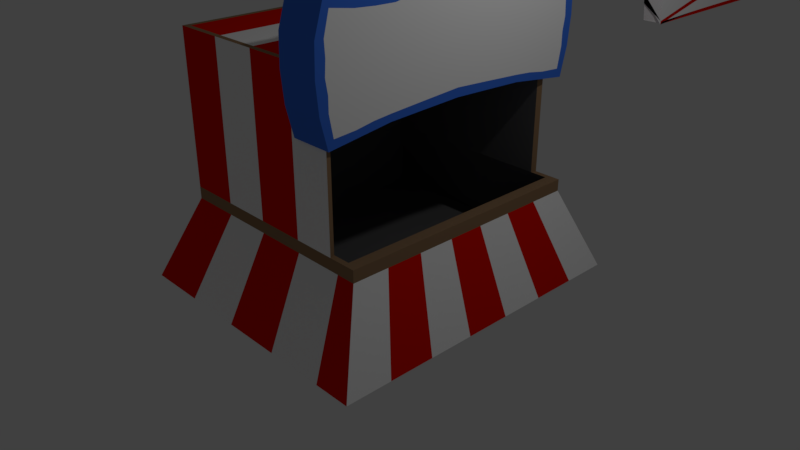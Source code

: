 # Source: circus_stall_ring_a_bottle_.blend  (saved by Blender 2.79.0; exported with 4.5.12 LTS)
import bpy
from mathutils import Matrix  # noqa: F401  (used for matrix-valued properties, if any)

bpy.ops.wm.read_factory_settings(use_empty=True)
scene = bpy.context.scene
scene.name = 'Scene'

# ---- collections
col_collection_1 = bpy.data.collections.new('Collection 1'); scene.collection.children.link(col_collection_1)

# ---- materials (node trees are filled in below, after node groups)
mat_blu = bpy.data.materials.new('blu')
mat_blu.alpha_threshold = 0.0
mat_blu.use_transparent_shadow = False
mat_blu.diffuse_color = (0.05286, 0.1846, 0.8, 1.0)
mat_blu.roughness = 0.5
mat_blu.specular_intensity = 0.0
mat_white_001 = bpy.data.materials.new('white.001')
mat_white_001.alpha_threshold = 0.0
mat_white_001.use_transparent_shadow = False
mat_white_001.diffuse_color = (1.0, 1.0, 1.0, 1.0)
mat_white_001.roughness = 0.5
mat_white_001.specular_intensity = 0.0
mat_material_001 = bpy.data.materials.new('Material.001')
mat_material_001.alpha_threshold = 0.0
mat_material_001.use_transparent_shadow = False
mat_material_001.diffuse_color = (0.8, 0.0058, 0.0, 1.0)
mat_material_001.roughness = 0.5
mat_material_001.specular_intensity = 0.0
mat_whit = bpy.data.materials.new('whit')
mat_whit.alpha_threshold = 0.0
mat_whit.use_transparent_shadow = False
mat_whit.diffuse_color = (1.0, 1.0, 1.0, 1.0)
mat_whit.roughness = 0.5
mat_whit.line_color = (0.0, 0.0, 0.0, 1.0)
mat_brn = bpy.data.materials.new('brn')
mat_brn.alpha_threshold = 0.0
mat_brn.use_transparent_shadow = False
mat_brn.diffuse_color = (0.3108, 0.1913, 0.1041, 1.0)
mat_brn.roughness = 0.5
mat_brn.specular_intensity = 0.0
mat_gry = bpy.data.materials.new('gry')
mat_gry.alpha_threshold = 0.0
mat_gry.use_transparent_shadow = False
mat_gry.diffuse_color = (0.1574, 0.1574, 0.1574, 1.0)
mat_gry.roughness = 0.5
mat_gry.specular_intensity = 0.0

# ---- material node trees

# ---- world
world_world = bpy.data.worlds.new('World'); scene.world = world_world
world_world.color = (0.05088, 0.05088, 0.05088)
world_world.use_sun_shadow = False
world_world.sun_shadow_jitter_overblur = 0.0
world_world.cycles.sampling_method = 'MANUAL'

# ---- cameras
cam_camera = bpy.data.cameras.new('Camera')
cam_camera.clip_end = 100.0
cam_camera.lens = 35.0
cam_camera.sensor_width = 32.0
cam_camera.sensor_height = 18.0
cam_camera.ortho_scale = 7.314
cam_camera.dof.focus_distance = 0.0
cam_camera.dof.aperture_fstop = 128.0

# ---- lights
light_lamp = bpy.data.lights.new('Lamp', 'POINT')
light_lamp.transmission_factor = 0.0
light_lamp.cutoff_distance = 30.0
light_lamp.energy = 100.0
light_lamp.shadow_buffer_clip_start = 1.001
light_lamp.shadow_soft_size = 0.1
light_lamp.shadow_maximum_resolution = 0.006
light_lamp.use_absolute_resolution = True

# ---- meshes
me_cube_002 = bpy.data.meshes.new('Cube.002')
me_cube_002.from_pydata([(-1.785, -1.0, 0.5649), (-1.898, 0.09199, 1.1), (-1.785, 0.456, 0.5649), (-0.9544, -0.577, 1.1), (-0.8991, 0.3706, 0.5649), (-0.9728, -0.8939, 1.1), (-1.379, -0.9469, 1.1), (-0.9728, -0.8939, 0.5649), (-1.91, -0.272, 0.5649), (-0.8991, 0.3706, 1.1), (-0.9359, -0.2602, 0.5649), (-1.876, -0.636, 0.5649), (-0.9544, -0.577, 0.5649), (-0.4635, 0.4461, 1.1), (-1.898, 0.09199, 0.5649), (-0.9175, 0.05663, 0.5649), (-1.342, 0.389, 0.5649), (-0.5003, -0.874, 1.1), (-1.379, -0.9469, 0.5649), (-1.423, -0.2661, 0.5649), (-1.415, -0.6065, 0.5649), (-1.408, 0.07431, 0.5649), (-1.785, 0.456, 1.1), (-0.5003, -0.874, 0.5649), (-0.4635, 0.4461, 0.5649), (-1.342, 0.389, 1.1), (-0.4819, -0.1993, 0.5649), (-0.4911, -0.5366, 0.5649), (-0.4727, 0.1381, 0.5649), (-1.785, -1.0, 1.1), (-1.876, -0.636, 1.1), (-1.91, -0.272, 1.1), (-0.9175, 0.205, 1.1), (-0.9359, -0.2602, 1.1), (-1.453, -0.2661, 1.1), (-0.4819, -0.1993, 1.1), (-1.491, -0.6065, 1.1), (-0.4911, -0.5366, 1.1), (-0.4727, 0.2865, 1.1), (-1.507, 0.09005, 1.1), (-1.223, -0.5918, 1.1), (-1.121, 0.3798, 1.1), (-1.79, 0.09102, 1.1), (-1.194, -0.2632, 1.1), (-0.9636, -0.8059, 1.1), (-1.83, -0.818, 1.1), (-0.2502, -0.864, 1.1), (-0.9083, 0.2878, 1.1), (-0.7227, -0.5568, 1.1), (-1.765, -0.6213, 1.1), (-1.893, -0.454, 1.1), (-1.582, -0.9735, 1.1), (-1.793, -0.2691, 1.1), (-0.7089, -0.2297, 1.1), (-0.9267, -0.02759, 1.1), (-1.841, 0.274, 1.1), (-0.6951, 0.2457, 1.1), (-1.904, -0.09001, 1.1), (-0.9452, -0.4186, 1.1), (-0.6813, 0.4083, 1.1), (-1.564, 0.4225, 1.1), (-1.176, -0.9204, 1.1), (-1.212, 0.1475, 1.1), (-1.424, 0.3099, 1.1), (-1.472, -0.4363, 1.1), (-1.48, -0.08803, 1.1), (-1.435, -0.8648, 1.1), (-0.7365, -0.8839, 1.1), (-0.2317, 0.5117, 1.1), (-0.2409, -0.1688, 1.1), (-0.2455, -0.5164, 1.1), (-0.2363, 0.3272, 1.1), (-0.4681, 0.3663, 1.1), (-0.4865, -0.368, 1.1), (-0.4773, 0.04359, 1.1), (-0.4957, -0.7757, 1.1), (-0.7296, -0.7908, 1.1), (-0.702, 0.008, 1.1), (-0.7158, -0.3933, 1.1), (-1.208, -0.4275, 1.1), (-1.78, -0.08902, 1.1), (-0.2478, -0.7607, 1.1), (-0.234, 0.4195, 1.1), (-1.721, 0.3565, 1.1), (-1.203, -0.05781, 1.1), (-0.6882, 0.327, 1.1), (-0.2386, 0.07919, 1.1), (-1.166, 0.293, 1.1), (-0.2432, -0.3426, 1.1), (-1.199, -0.8265, 1.1), (-1.715, -0.8854, 1.1), (-1.764, -0.4452, 1.1), (1.785, -1.0, 0.5649), (1.898, 0.09199, 1.1), (1.785, 0.456, 0.5649), (0.9544, -0.577, 1.1), (0.8991, 0.3706, 0.5649), (0.9728, -0.8939, 1.1), (1.379, -0.9469, 1.1), (0.9728, -0.8939, 0.5649), (1.91, -0.272, 0.5649), (0.8991, 0.3706, 1.1), (0.9359, -0.2602, 0.5649), (1.876, -0.636, 0.5649), (0.9544, -0.577, 0.5649), (0.4635, 0.4461, 1.1), (0.0, -0.4962, 1.1), (1.898, 0.09199, 0.5649), (0.9175, 0.05663, 0.5649), (1.342, 0.389, 0.5649), (0.0, -0.8541, 1.1), (0.5003, -0.874, 1.1), (1.379, -0.9469, 0.5649), (1.423, -0.2661, 0.5649), (1.415, -0.6065, 0.5649), (1.408, 0.07431, 0.5649), (1.785, 0.456, 1.1), (0.5003, -0.874, 0.5649), (0.4635, 0.4461, 0.5649), (1.342, 0.389, 1.1), (0.4819, -0.1993, 0.5649), (0.4911, -0.5366, 0.5649), (0.4727, 0.1381, 0.5649), (0.0, 0.5774, 0.5649), (1.785, -1.0, 1.1), (0.0, -0.8541, 0.5649), (1.876, -0.636, 1.1), (0.0, -0.1384, 0.5649), (0.0, -0.4962, 0.5649), (0.0, 0.2195, 0.5649), (1.91, -0.272, 1.1), (0.0, 0.3679, 1.1), (0.0, -0.1384, 1.1), (0.9175, 0.205, 1.1), (0.9359, -0.2602, 1.1), (1.453, -0.2661, 1.1), (0.4819, -0.1993, 1.1), (1.491, -0.6065, 1.1), (0.4911, -0.5366, 1.1), (0.0, 0.5774, 1.1), (0.4727, 0.2865, 1.1), (1.507, 0.09005, 1.1), (1.223, -0.5918, 1.1), (1.121, 0.3798, 1.1), (1.79, 0.09102, 1.1), (1.194, -0.2632, 1.1), (0.9636, -0.8059, 1.1), (1.83, -0.818, 1.1), (0.2502, -0.864, 1.1), (0.9083, 0.2878, 1.1), (0.7227, -0.5568, 1.1), (1.765, -0.6213, 1.1), (0.0, 0.4726, 1.1), (0.0, -0.3173, 1.1), (1.893, -0.454, 1.1), (1.582, -0.9735, 1.1), (1.793, -0.2691, 1.1), (0.7089, -0.2297, 1.1), (0.9267, -0.02759, 1.1), (1.841, 0.274, 1.1), (0.6951, 0.2457, 1.1), (1.904, -0.09001, 1.1), (0.0, 0.1148, 1.1), (0.9452, -0.4186, 1.1), (0.6813, 0.4083, 1.1), (0.0, -0.7456, 1.1), (1.564, 0.4225, 1.1), (1.176, -0.9204, 1.1), (1.212, 0.1475, 1.1), (1.424, 0.3099, 1.1), (1.472, -0.4363, 1.1), (1.48, -0.08803, 1.1), (1.435, -0.8648, 1.1), (0.7365, -0.8839, 1.1), (0.2317, 0.5117, 1.1), (0.2409, -0.1688, 1.1), (0.2455, -0.5164, 1.1), (0.2363, 0.3272, 1.1), (0.4681, 0.3663, 1.1), (0.4865, -0.368, 1.1), (0.4773, 0.04359, 1.1), (0.4957, -0.7757, 1.1), (0.7296, -0.7908, 1.1), (0.702, 0.008, 1.1), (0.7158, -0.3933, 1.1), (1.208, -0.4275, 1.1), (1.78, -0.08902, 1.1), (0.2478, -0.7607, 1.1), (0.234, 0.4195, 1.1), (1.721, 0.3565, 1.1), (1.203, -0.05781, 1.1), (0.6882, 0.327, 1.1), (0.2386, 0.07919, 1.1), (1.166, 0.293, 1.1), (0.2432, -0.3426, 1.1), (1.199, -0.8265, 1.1), (1.715, -0.8854, 1.1), (1.764, -0.4452, 1.1)], [], [(91, 49, 36, 64), (90, 51, 6, 66), (27, 128, 125, 23), (89, 61, 5, 44), (88, 70, 106, 153), (20, 12, 7, 18), (87, 62, 32, 47), (21, 15, 10, 19), (28, 129, 127, 26), (86, 69, 132, 162), (85, 56, 38, 72), (19, 10, 12, 20), (26, 127, 128, 27), (24, 123, 129, 28), (16, 4, 15, 21), (84, 43, 33, 54), (2, 16, 21, 14), (8, 19, 20, 11), (14, 21, 19, 8), (11, 20, 18, 0), (83, 42, 39, 63), (82, 71, 131, 152), (4, 24, 28, 15), (10, 26, 27, 12), (15, 28, 26, 10), (81, 46, 110, 165), (80, 52, 34, 65), (79, 40, 3, 58), (12, 27, 23, 7), (78, 48, 37, 73), (77, 53, 35, 74), (76, 67, 17, 75), (23, 17, 67, 5, 7), (16, 25, 41, 9, 4), (24, 13, 68, 139, 123), (11, 30, 50, 31, 8), (8, 31, 57, 1, 14), (14, 1, 55, 22, 2), (4, 9, 59, 13, 24), (2, 22, 60, 25, 16), (18, 6, 51, 29, 0), (7, 5, 61, 6, 18), (125, 110, 46, 17, 23), (0, 29, 45, 30, 11), (44, 5, 67, 76), (3, 44, 76, 48), (48, 76, 75, 37), (54, 33, 53, 77), (32, 54, 77, 56), (56, 77, 74, 38), (58, 3, 48, 78), (33, 58, 78, 53), (53, 78, 73, 35), (64, 36, 40, 79), (34, 64, 79, 43), (43, 79, 58, 33), (57, 31, 52, 80), (1, 57, 80, 42), (42, 80, 65, 39), (75, 17, 46, 81), (37, 75, 81, 70), (70, 81, 165, 106), (72, 38, 71, 82), (13, 72, 82, 68), (68, 82, 152, 139), (55, 1, 42, 83), (22, 55, 83, 60), (60, 83, 63, 25), (65, 34, 43, 84), (39, 65, 84, 62), (62, 84, 54, 32), (47, 32, 56, 85), (9, 47, 85, 59), (59, 85, 72, 13), (74, 35, 69, 86), (38, 74, 86, 71), (71, 86, 162, 131), (63, 39, 62, 87), (25, 63, 87, 41), (41, 87, 47, 9), (73, 37, 70, 88), (35, 73, 88, 69), (69, 88, 153, 132), (66, 6, 61, 89), (36, 66, 89, 40), (40, 89, 44, 3), (45, 29, 51, 90), (30, 45, 90, 49), (49, 90, 66, 36), (50, 30, 49, 91), (31, 50, 91, 52), (52, 91, 64, 34), (197, 170, 137, 151), (196, 172, 98, 155), (121, 117, 125, 128), (195, 146, 97, 167), (194, 153, 106, 176), (114, 112, 99, 104), (193, 149, 133, 168), (115, 113, 102, 108), (122, 120, 127, 129), (192, 162, 132, 175), (191, 178, 140, 160), (113, 114, 104, 102), (120, 121, 128, 127), (118, 122, 129, 123), (109, 115, 108, 96), (190, 158, 134, 145), (94, 107, 115, 109), (100, 103, 114, 113), (107, 100, 113, 115), (103, 92, 112, 114), (189, 169, 141, 144), (188, 152, 131, 177), (96, 108, 122, 118), (102, 104, 121, 120), (108, 102, 120, 122), (187, 165, 110, 148), (186, 171, 135, 156), (185, 163, 95, 142), (104, 99, 117, 121), (184, 179, 138, 150), (183, 180, 136, 157), (182, 181, 111, 173), (117, 99, 97, 173, 111), (109, 96, 101, 143, 119), (118, 123, 139, 174, 105), (103, 100, 130, 154, 126), (100, 107, 93, 161, 130), (107, 94, 116, 159, 93), (96, 118, 105, 164, 101), (94, 109, 119, 166, 116), (112, 92, 124, 155, 98), (99, 112, 98, 167, 97), (125, 117, 111, 148, 110), (92, 103, 126, 147, 124), (146, 182, 173, 97), (95, 150, 182, 146), (150, 138, 181, 182), (158, 183, 157, 134), (133, 160, 183, 158), (160, 140, 180, 183), (163, 184, 150, 95), (134, 157, 184, 163), (157, 136, 179, 184), (170, 185, 142, 137), (135, 145, 185, 170), (145, 134, 163, 185), (161, 186, 156, 130), (93, 144, 186, 161), (144, 141, 171, 186), (181, 187, 148, 111), (138, 176, 187, 181), (176, 106, 165, 187), (178, 188, 177, 140), (105, 174, 188, 178), (174, 139, 152, 188), (159, 189, 144, 93), (116, 166, 189, 159), (166, 119, 169, 189), (171, 190, 145, 135), (141, 168, 190, 171), (168, 133, 158, 190), (149, 191, 160, 133), (101, 164, 191, 149), (164, 105, 178, 191), (180, 192, 175, 136), (140, 177, 192, 180), (177, 131, 162, 192), (169, 193, 168, 141), (119, 143, 193, 169), (143, 101, 149, 193), (179, 194, 176, 138), (136, 175, 194, 179), (175, 132, 153, 194), (172, 195, 167, 98), (137, 142, 195, 172), (142, 95, 146, 195), (147, 196, 155, 124), (126, 151, 196, 147), (151, 137, 172, 196), (154, 197, 151, 126), (130, 156, 197, 154), (156, 135, 170, 197)])
me_cube_002.polygons.foreach_set('material_index', [1, 0, 1, 0, 1, 1, 1, 1, 1, 1, 1, 1, 1, 1, 1, 1, 1, 1, 1, 1, 1, 1, 1, 1, 1, 0, 1, 1, 1, 1, 1, 0, 0, 0, 0, 0, 0, 0, 0, 0, 0, 0, 0, 0, 0, 1, 1, 1, 1, 1, 1, 1, 1, 1, 1, 1, 0, 0, 1, 0, 1, 1, 1, 0, 0, 0, 0, 0, 1, 1, 1, 1, 0, 0, 1, 1, 1, 1, 0, 0, 1, 1, 1, 0, 1, 1, 0, 0, 1, 0, 0, 1, 1, 0, 1, 0, 1, 1, 1, 1, 1, 1, 1, 1, 1, 1, 1, 1, 1, 1, 1, 1, 1, 1, 1, 1, 1, 0, 1, 1, 1, 1, 1, 0, 0, 0, 0, 0, 0, 0, 0, 0, 0, 0, 0, 0, 0, 1, 1, 1, 1, 1, 1, 1, 1, 1, 1, 1, 0, 0, 1, 0, 1, 1, 1, 0, 0, 0, 0, 0, 1, 1, 1, 1, 0, 0, 1, 1, 1, 1, 0, 0, 1, 1, 1, 0, 1, 1, 0, 0, 1, 0, 0, 1])
me_cube_002.materials.append(mat_blu)
me_cube_002.materials.append(mat_white_001)
me_cube_002.use_remesh_preserve_volume = False
me_cube_002.use_remesh_preserve_attributes = False
me_cube_002.use_mirror_vertex_groups = False
me_cube_002.update()
me_cube_001 = bpy.data.meshes.new('Cube.001')
me_cube_001.from_pydata([(1.412, -5.824, 0.7306), (1.693, -5.824, 0.7306), (1.412, -5.867, 1.411), (1.693, -5.867, 1.411), (1.693, -4.589, 0.7306), (1.412, -4.589, 1.809), (1.412, -4.589, 0.7306), (1.693, -4.589, 1.809), (1.412, -5.036, 1.7), (1.693, -5.036, 0.7306), (1.693, -5.036, 1.7), (1.412, -5.036, 0.7306), (1.412, -2.429, 0.7306), (1.693, -2.429, 0.7306), (1.412, -2.416, 1.411), (1.693, -2.416, 1.411), (1.693, -3.694, 0.7306), (1.412, -3.694, 1.809), (1.412, -3.694, 0.7306), (1.693, -3.694, 1.809), (1.412, -4.141, 1.847), (1.693, -4.141, 1.847), (1.412, -4.141, 0.7306), (1.693, -4.141, 0.7306), (1.412, -3.247, 1.7), (1.693, -3.247, 0.7306), (1.693, -3.247, 1.7), (1.412, -3.247, 0.7306), (1.412, -5.867, 0.9609), (1.693, -5.867, 1.287), (1.412, -4.589, 1.096), (1.693, -4.589, 1.68), (1.693, -4.141, 1.722), (1.412, -4.141, 1.109), (1.412, -5.036, 1.059), (1.693, -5.036, 1.614), (1.412, -2.416, 0.9609), (1.693, -2.416, 1.326), (1.412, -3.694, 1.096), (1.693, -3.694, 1.68), (1.412, -3.247, 1.059), (1.693, -3.247, 1.594), (1.412, -5.824, 0.7423), (1.412, -4.589, 0.7492), (1.693, -4.589, 0.779), (1.693, -4.141, 0.7812), (1.412, -4.141, 0.7499), (1.412, -5.036, 0.7473), (1.693, -5.036, 0.7756), (1.412, -2.429, 0.7423), (1.412, -3.694, 0.7492), (1.693, -3.694, 0.779), (1.412, -3.247, 0.7473), (1.693, -3.247, 0.7746), (1.693, -5.824, 0.759), (1.693, -2.429, 0.761), (1.693, -5.867, 0.7252), (1.693, -2.416, 0.7388), (1.412, -5.867, 1.048), (1.412, -4.589, 1.094), (1.693, -4.589, 0.9794), (1.693, -4.141, 1.014), (1.412, -4.141, 1.099), (1.412, -5.036, 1.082), (1.693, -5.036, 0.9072), (1.412, -2.416, 1.048), (1.412, -3.694, 1.094), (1.693, -3.694, 0.9794), (1.412, -3.247, 1.082), (1.693, -3.247, 0.9004), (1.693, -5.867, 0.7706), (1.693, -2.416, 0.7863), (1.412, -5.867, 1.076), (1.412, -4.589, 1.13), (1.693, -4.589, 1.036), (1.693, -4.141, 1.071), (1.412, -4.141, 1.135), (1.412, -5.036, 1.115), (1.693, -5.036, 0.9643), (1.412, -2.416, 1.076), (1.412, -3.694, 1.13), (1.693, -3.694, 1.036), (1.412, -3.247, 1.115), (1.693, -3.247, 0.9564)], [], [(28, 29, 3, 2), (47, 43, 6, 11), (11, 9, 1, 0), (8, 10, 7, 5), (48, 54, 1, 9), (45, 44, 4, 23), (43, 46, 22, 6), (22, 23, 4, 6), (5, 7, 21, 20), (2, 3, 10, 8), (42, 47, 11, 0), (44, 48, 9, 4), (6, 4, 9, 11), (36, 14, 15, 37), (52, 27, 18, 50), (27, 12, 13, 25), (24, 17, 19, 26), (53, 25, 13, 55), (45, 23, 16, 51), (50, 18, 22, 46), (22, 18, 16, 23), (17, 20, 21, 19), (14, 24, 26, 15), (49, 12, 27, 52), (51, 16, 25, 53), (18, 27, 25, 16), (19, 39, 41, 26), (14, 36, 40, 24), (17, 38, 33, 20), (21, 32, 39, 19), (26, 41, 37, 15), (24, 40, 38, 17), (79, 36, 37, 71), (7, 10, 35, 31), (2, 8, 34, 28), (5, 20, 33, 30), (21, 7, 31, 32), (10, 3, 29, 35), (8, 5, 30, 34), (72, 70, 29, 28), (0, 1, 54, 42), (12, 49, 55, 13), (67, 51, 53, 69), (65, 49, 52, 68), (66, 50, 46, 62), (61, 45, 51, 67), (69, 53, 55, 57), (68, 52, 50, 66), (60, 64, 48, 44), (58, 63, 47, 42), (59, 62, 46, 43), (61, 60, 44, 45), (64, 56, 54, 48), (63, 59, 43, 47), (78, 70, 56, 64), (75, 74, 60, 61), (74, 78, 64, 60), (83, 69, 57, 71), (75, 61, 67, 81), (81, 67, 69, 83), (42, 54, 56, 58), (49, 65, 57, 55), (39, 81, 83, 41), (36, 79, 82, 40), (38, 80, 76, 33), (32, 75, 81, 39), (41, 83, 71, 37), (40, 82, 80, 38), (31, 35, 78, 74), (28, 34, 77, 72), (30, 33, 76, 73), (32, 31, 74, 75), (35, 29, 70, 78), (34, 30, 73, 77), (58, 56, 70, 72), (65, 79, 71, 57)])
me_cube_001.polygons.foreach_set('material_index', [0, 0, 0, 0, 1, 1, 0, 0, 0, 0, 0, 1, 0, 0, 0, 0, 0, 1, 1, 0, 0, 0, 0, 0, 1, 0, 1, 0, 0, 1, 1, 0, 0, 1, 0, 0, 1, 1, 0, 0, 0, 0, 0, 0, 0, 0, 0, 0, 0, 0, 0, 0, 0, 0, 1, 1, 1, 1, 1, 1, 0, 0, 0, 0, 0, 0, 0, 0, 0, 0, 0, 0, 0, 0, 0, 0])
_ca = me_cube_001.color_attributes.new('Col', 'BYTE_COLOR', 'CORNER')
_ca.data.foreach_set('color', [1.0, 1.0, 1.0, 1.0, 1.0, 1.0, 1.0, 1.0, 1.0, 1.0, 1.0, 1.0, 1.0, 1.0, 1.0, 1.0, 1.0, 1.0, 1.0, 1.0, 1.0, 1.0, 1.0, 1.0, 1.0, 1.0, 1.0, 1.0, 1.0, 1.0, 1.0, 1.0, 1.0, 1.0, 1.0, 1.0, 1.0, 1.0, 1.0, 1.0, 1.0, 1.0, 1.0, 1.0, 1.0, 1.0, 1.0, 1.0, 1.0, 1.0, 1.0, 1.0, 1.0, 1.0, 1.0, 1.0, 1.0, 1.0, 1.0, 1.0, 1.0, 1.0, 1.0, 1.0, 1.0, 1.0, 1.0, 1.0, 1.0, 1.0, 1.0, 1.0, 1.0, 1.0, 1.0, 1.0, 1.0, 1.0, 1.0, 1.0, 1.0, 1.0, 1.0, 1.0, 1.0, 1.0, 1.0, 1.0, 1.0, 1.0, 1.0, 1.0, 1.0, 1.0, 1.0, 1.0, 1.0, 1.0, 1.0, 1.0, 1.0, 1.0, 1.0, 1.0, 1.0, 1.0, 1.0, 1.0, 1.0, 1.0, 1.0, 1.0, 1.0, 1.0, 1.0, 1.0, 1.0, 1.0, 1.0, 1.0, 1.0, 1.0, 1.0, 1.0, 1.0, 1.0, 1.0, 1.0, 1.0, 1.0, 1.0, 1.0, 1.0, 1.0, 1.0, 1.0, 1.0, 1.0, 1.0, 1.0, 1.0, 1.0, 1.0, 1.0, 1.0, 1.0, 1.0, 1.0, 1.0, 1.0, 1.0, 1.0, 1.0, 1.0, 1.0, 1.0, 1.0, 1.0, 1.0, 1.0, 1.0, 1.0, 1.0, 1.0, 1.0, 1.0, 1.0, 1.0, 1.0, 1.0, 1.0, 1.0, 1.0, 1.0, 1.0, 1.0, 1.0, 1.0, 1.0, 1.0, 1.0, 1.0, 1.0, 1.0, 1.0, 1.0, 1.0, 1.0, 1.0, 1.0, 1.0, 1.0, 1.0, 1.0, 1.0, 1.0, 1.0, 1.0, 1.0, 1.0, 1.0, 1.0, 1.0, 1.0, 1.0, 1.0, 1.0, 1.0, 1.0, 1.0, 1.0, 1.0, 1.0, 1.0, 1.0, 1.0, 1.0, 1.0, 1.0, 1.0, 1.0, 1.0, 1.0, 1.0, 1.0, 1.0, 1.0, 1.0, 1.0, 1.0, 1.0, 1.0, 1.0, 1.0, 1.0, 1.0, 1.0, 1.0, 1.0, 1.0, 1.0, 1.0, 1.0, 1.0, 1.0, 1.0, 1.0, 1.0, 1.0, 1.0, 1.0, 1.0, 1.0, 1.0, 1.0, 1.0, 1.0, 1.0, 1.0, 1.0, 1.0, 1.0, 1.0, 1.0, 1.0, 1.0, 1.0, 1.0, 1.0, 1.0, 1.0, 1.0, 1.0, 1.0, 1.0, 1.0, 1.0, 1.0, 1.0, 1.0, 1.0, 1.0, 1.0, 1.0, 1.0, 1.0, 1.0, 1.0, 1.0, 1.0, 1.0, 1.0, 1.0, 1.0, 1.0, 1.0, 1.0, 1.0, 1.0, 1.0, 1.0, 1.0, 1.0, 1.0, 1.0, 1.0, 1.0, 1.0, 1.0, 1.0, 1.0, 1.0, 1.0, 1.0, 1.0, 1.0, 1.0, 1.0, 1.0, 1.0, 1.0, 1.0, 1.0, 1.0, 1.0, 1.0, 1.0, 1.0, 1.0, 1.0, 1.0, 1.0, 1.0, 1.0, 1.0, 1.0, 1.0, 1.0, 1.0, 1.0, 1.0, 1.0, 1.0, 1.0, 1.0, 1.0, 1.0, 1.0, 1.0, 1.0, 1.0, 1.0, 1.0, 1.0, 1.0, 1.0, 1.0, 1.0, 1.0, 1.0, 1.0, 1.0, 1.0, 1.0, 1.0, 1.0, 1.0, 1.0, 1.0, 1.0, 1.0, 1.0, 1.0, 1.0, 1.0, 1.0, 1.0, 1.0, 1.0, 1.0, 1.0, 1.0, 1.0, 1.0, 1.0, 1.0, 1.0, 1.0, 1.0, 1.0, 1.0, 1.0, 1.0, 1.0, 1.0, 1.0, 1.0, 1.0, 1.0, 1.0, 1.0, 1.0, 1.0, 1.0, 1.0, 1.0, 1.0, 1.0, 1.0, 1.0, 1.0, 1.0, 1.0, 1.0, 1.0, 1.0, 1.0, 1.0, 1.0, 1.0, 1.0, 1.0, 1.0, 1.0, 1.0, 1.0, 1.0, 1.0, 1.0, 1.0, 1.0, 1.0, 1.0, 1.0, 1.0, 1.0, 1.0, 1.0, 1.0, 1.0, 1.0, 1.0, 1.0, 1.0, 1.0, 1.0, 1.0, 1.0, 1.0, 1.0, 1.0, 1.0, 1.0, 1.0, 1.0, 1.0, 1.0, 1.0, 1.0, 1.0, 1.0, 1.0, 1.0, 1.0, 1.0, 1.0, 1.0, 1.0, 1.0, 1.0, 1.0, 1.0, 1.0, 1.0, 1.0, 1.0, 1.0, 1.0, 1.0, 1.0, 1.0, 1.0, 1.0, 1.0, 1.0, 1.0, 1.0, 1.0, 1.0, 1.0, 1.0, 1.0, 1.0, 1.0, 1.0, 1.0, 1.0, 1.0, 1.0, 1.0, 1.0, 1.0, 1.0, 1.0, 1.0, 1.0, 1.0, 1.0, 1.0, 1.0, 1.0, 1.0, 1.0, 1.0, 1.0, 1.0, 1.0, 1.0, 1.0, 1.0, 1.0, 1.0, 1.0, 1.0, 1.0, 1.0, 1.0, 1.0, 1.0, 1.0, 1.0, 1.0, 1.0, 1.0, 1.0, 1.0, 1.0, 1.0, 1.0, 1.0, 1.0, 1.0, 1.0, 1.0, 1.0, 1.0, 1.0, 1.0, 1.0, 1.0, 1.0, 1.0, 1.0, 1.0, 1.0, 1.0, 1.0, 1.0, 1.0, 1.0, 1.0, 1.0, 1.0, 1.0, 1.0, 1.0, 1.0, 1.0, 1.0, 1.0, 1.0, 1.0, 1.0, 1.0, 1.0, 1.0, 1.0, 1.0, 1.0, 1.0, 1.0, 1.0, 1.0, 1.0, 1.0, 1.0, 1.0, 1.0, 1.0, 1.0, 1.0, 1.0, 1.0, 1.0, 1.0, 1.0, 1.0, 1.0, 1.0, 1.0, 1.0, 1.0, 1.0, 1.0, 1.0, 1.0, 1.0, 1.0, 1.0, 1.0, 1.0, 1.0, 1.0, 1.0, 1.0, 1.0, 1.0, 1.0, 1.0, 1.0, 1.0, 1.0, 1.0, 1.0, 1.0, 1.0, 1.0, 1.0, 1.0, 1.0, 1.0, 1.0, 1.0, 1.0, 1.0, 1.0, 1.0, 1.0, 1.0, 1.0, 1.0, 1.0, 1.0, 1.0, 1.0, 1.0, 1.0, 1.0, 1.0, 1.0, 1.0, 1.0, 1.0, 1.0, 1.0, 1.0, 1.0, 1.0, 1.0, 1.0, 1.0, 1.0, 1.0, 1.0, 1.0, 1.0, 1.0, 1.0, 1.0, 1.0, 1.0, 1.0, 1.0, 1.0, 1.0, 1.0, 1.0, 1.0, 1.0, 1.0, 1.0, 1.0, 1.0, 1.0, 1.0, 1.0, 1.0, 1.0, 1.0, 1.0, 1.0, 1.0, 1.0, 1.0, 1.0, 1.0, 1.0, 1.0, 1.0, 1.0, 1.0, 1.0, 1.0, 1.0, 1.0, 1.0, 1.0, 1.0, 1.0, 1.0, 1.0, 1.0, 1.0, 1.0, 1.0, 1.0, 1.0, 1.0, 1.0, 1.0, 1.0, 1.0, 1.0, 1.0, 1.0, 1.0, 1.0, 1.0, 1.0, 1.0, 1.0, 1.0, 1.0, 1.0, 1.0, 1.0, 1.0, 1.0, 1.0, 1.0, 1.0, 1.0, 1.0, 1.0, 1.0, 1.0, 1.0, 1.0, 1.0, 1.0, 1.0, 1.0, 1.0, 1.0, 1.0, 1.0, 1.0, 1.0, 1.0, 1.0, 1.0, 1.0, 1.0, 1.0, 1.0, 1.0, 1.0, 1.0, 1.0, 1.0, 1.0, 1.0, 1.0, 1.0, 1.0, 1.0, 1.0, 1.0, 1.0, 1.0, 1.0, 1.0, 1.0, 1.0, 1.0, 1.0, 1.0, 1.0, 1.0, 1.0, 1.0, 1.0, 1.0, 1.0, 1.0, 1.0, 1.0, 1.0, 1.0, 1.0, 1.0, 1.0, 1.0, 1.0, 1.0, 1.0, 1.0, 1.0, 1.0, 1.0, 1.0, 1.0, 1.0, 1.0, 1.0, 1.0, 1.0, 1.0, 1.0, 1.0, 1.0, 1.0, 1.0, 1.0, 1.0, 1.0, 1.0, 1.0, 1.0, 1.0, 1.0, 1.0, 1.0, 1.0, 1.0, 1.0, 1.0, 1.0, 1.0, 1.0, 1.0, 1.0, 1.0, 1.0, 1.0, 1.0, 1.0, 1.0, 1.0, 1.0, 1.0, 1.0, 1.0, 1.0, 1.0, 1.0, 1.0, 1.0, 1.0, 1.0, 1.0, 1.0, 1.0, 1.0, 1.0, 1.0, 1.0, 1.0, 1.0, 1.0, 1.0, 1.0, 1.0, 1.0, 1.0, 1.0, 1.0, 1.0, 1.0, 1.0, 1.0, 1.0, 1.0, 1.0, 1.0, 1.0, 1.0, 1.0, 1.0, 1.0, 1.0, 1.0, 1.0, 1.0, 1.0, 1.0, 1.0, 1.0, 1.0, 1.0, 1.0, 1.0, 1.0, 1.0, 1.0, 1.0, 1.0, 1.0, 1.0, 1.0, 1.0, 1.0, 1.0, 1.0, 1.0, 1.0, 1.0, 1.0, 1.0, 1.0, 1.0, 1.0, 1.0, 1.0, 1.0, 1.0, 1.0, 1.0, 1.0, 1.0, 1.0, 1.0, 1.0, 1.0, 1.0, 1.0, 1.0, 1.0, 1.0, 1.0, 1.0, 1.0, 1.0, 1.0, 1.0, 1.0, 1.0, 1.0, 1.0, 1.0, 1.0, 1.0, 1.0, 1.0, 1.0, 1.0, 1.0, 1.0, 1.0, 1.0, 1.0, 1.0, 1.0, 1.0, 1.0, 1.0, 1.0, 1.0, 1.0, 1.0, 1.0, 1.0, 1.0, 1.0, 1.0, 1.0, 1.0, 1.0, 1.0, 1.0, 1.0, 1.0, 1.0, 1.0, 1.0, 1.0, 1.0, 1.0, 1.0, 1.0, 1.0, 1.0, 1.0, 1.0, 1.0, 1.0, 1.0, 1.0, 1.0, 1.0, 1.0, 1.0, 1.0, 1.0, 1.0, 1.0, 1.0, 1.0, 1.0, 1.0, 1.0, 1.0, 1.0, 1.0, 1.0, 1.0, 1.0, 1.0, 1.0, 1.0, 1.0, 1.0, 1.0, 1.0, 1.0, 1.0, 1.0, 1.0, 1.0, 1.0, 1.0, 1.0, 1.0, 1.0, 1.0, 1.0, 1.0, 1.0, 1.0, 1.0, 1.0, 1.0, 1.0, 1.0, 1.0, 1.0, 1.0, 1.0, 1.0, 1.0, 1.0, 1.0, 1.0, 1.0, 1.0, 1.0, 1.0, 1.0, 1.0, 1.0, 1.0, 1.0, 1.0, 1.0, 1.0, 1.0, 1.0, 1.0, 1.0, 1.0, 1.0, 1.0, 1.0, 1.0, 1.0, 1.0, 1.0, 1.0, 1.0, 1.0, 1.0, 1.0, 1.0, 1.0, 1.0, 1.0, 1.0, 1.0, 1.0, 1.0, 1.0, 1.0, 1.0, 1.0, 1.0, 1.0, 1.0, 1.0, 1.0, 1.0, 1.0, 1.0, 1.0, 1.0, 1.0, 1.0, 1.0, 1.0, 1.0, 1.0, 1.0, 1.0, 1.0, 1.0, 1.0, 1.0, 1.0, 1.0, 1.0, 1.0, 1.0, 1.0, 1.0, 1.0, 1.0, 1.0, 1.0, 1.0, 1.0, 1.0, 1.0, 1.0, 1.0, 1.0, 1.0, 1.0, 1.0, 1.0, 1.0, 1.0, 1.0, 1.0, 1.0, 1.0, 1.0, 1.0, 1.0, 1.0, 1.0, 1.0, 1.0, 1.0, 1.0, 1.0, 1.0, 1.0, 1.0, 1.0, 1.0, 1.0, 1.0, 1.0, 1.0, 1.0, 1.0, 1.0, 1.0, 1.0, 1.0, 1.0, 1.0, 1.0, 1.0, 1.0, 1.0, 1.0, 1.0, 1.0, 1.0, 1.0, 1.0, 1.0, 1.0, 1.0, 1.0, 1.0, 1.0, 1.0, 1.0, 1.0, 1.0, 1.0, 1.0, 1.0, 1.0, 1.0, 1.0, 1.0, 1.0, 1.0, 1.0, 1.0, 1.0, 1.0, 1.0, 1.0, 1.0, 1.0, 1.0, 1.0, 1.0, 1.0, 1.0, 1.0, 1.0, 1.0])
me_cube_001.materials.append(mat_white_001)
me_cube_001.materials.append(mat_material_001)
me_cube_001.use_remesh_preserve_volume = False
me_cube_001.use_remesh_preserve_attributes = False
me_cube_001.use_mirror_vertex_groups = False
me_cube_001.update()
me_cube = bpy.data.meshes.new('Cube')
me_cube.from_pydata([(2.046, 2.113, -0.137), (2.046, -2.113, -0.137), (-1.563, -2.113, -0.137), (-1.563, 2.113, -0.137), (1.654, 1.654, 0.9202), (1.654, -1.654, 0.9202), (-1.17, -1.654, 0.9202), (-1.17, 1.654, 0.9202), (1.781, 1.924, 0.03483), (1.781, -1.924, 0.03483), (-1.38, -1.924, 0.03483), (-1.38, 1.924, 0.03483), (1.654, 1.654, 1.072), (1.654, -1.654, 1.072), (-1.17, 1.654, 1.072), (-1.17, -1.654, 1.072), (1.503, 1.586, 1.072), (1.503, -1.586, 1.072), (-1.103, 1.586, 1.072), (-1.103, -1.586, 1.072), (1.565, 2.113, -0.137), (1.565, -2.113, -0.137), (1.408, 1.654, 0.9202), (1.408, -1.654, 0.9202), (1.3, 1.654, 1.072), (1.3, -1.654, 1.072), (1.277, 1.586, 1.072), (1.277, -1.586, 1.072), (1.506, 1.924, 0.03483), (1.506, -1.924, 0.03483), (1.3, 1.654, 3.015), (-1.17, 1.654, 3.015), (1.3, -1.654, 3.015), (-1.17, -1.654, 3.015), (1.277, 1.586, 3.015), (-1.103, 1.586, 3.015), (1.277, -1.586, 3.015), (-1.103, -1.586, 3.015), (2.046, 1.509, -0.137), (2.046, 0.9057, -0.137), (2.046, 0.3019, -0.137), (2.046, -0.3019, -0.137), (2.046, -0.9057, -0.137), (2.046, -1.509, -0.137), (1.99, 2.048, 0.01405), (1.934, 1.982, 0.1651), (1.878, 1.916, 0.3161), (1.822, 1.851, 0.4671), (1.766, 1.785, 0.6182), (1.71, 1.719, 0.7692), (1.99, -2.048, 0.01405), (1.934, -1.982, 0.1651), (1.878, -1.916, 0.3161), (1.822, -1.851, 0.4671), (1.766, -1.785, 0.6182), (1.71, -1.719, 0.7692), (1.654, 1.181, 0.9202), (1.654, 0.7087, 0.9202), (1.654, 0.2362, 0.9202), (1.654, -0.2362, 0.9202), (1.654, -0.7087, 0.9202), (1.654, -1.181, 0.9202), (1.99, 1.463, 0.01405), (1.99, 0.8775, 0.01405), (1.99, 0.2925, 0.01405), (1.99, -0.2925, 0.01405), (1.99, -0.8775, 0.01405), (1.99, -1.463, 0.01405), (1.934, 1.416, 0.1651), (1.934, 0.8494, 0.1651), (1.934, 0.2831, 0.1651), (1.934, -0.2831, 0.1651), (1.934, -0.8494, 0.1651), (1.934, -1.416, 0.1651), (1.878, 1.369, 0.3161), (1.878, 0.8213, 0.3161), (1.878, 0.2738, 0.3161), (1.878, -0.2738, 0.3161), (1.878, -0.8213, 0.3161), (1.878, -1.369, 0.3161), (1.822, 1.322, 0.4671), (1.822, 0.7931, 0.4671), (1.822, 0.2644, 0.4671), (1.822, -0.2644, 0.4671), (1.822, -0.7931, 0.4671), (1.822, -1.322, 0.4671), (1.766, 1.275, 0.6182), (1.766, 0.765, 0.6182), (1.766, 0.255, 0.6182), (1.766, -0.255, 0.6182), (1.766, -0.765, 0.6182), (1.766, -1.275, 0.6182), (1.71, 1.228, 0.7692), (1.71, 0.7369, 0.7692), (1.71, 0.2456, 0.7692), (1.71, -0.2456, 0.7692), (1.71, -0.7369, 0.7692), (1.71, -1.228, 0.7692), (0.7832, 2.113, -0.137), (0.0013, 2.113, -0.137), (-0.7806, 2.113, -0.137), (0.7832, -2.113, -0.137), (0.0013, -2.113, -0.137), (-0.7806, -2.113, -0.137), (-1.464, -1.998, 0.1273), (-1.366, -1.883, 0.3916), (-1.268, -1.769, 0.6559), (-1.464, 1.998, 0.1273), (-1.366, 1.883, 0.3916), (-1.268, 1.769, 0.6559), (0.7637, 1.654, 0.9202), (0.1191, 1.654, 0.9202), (-0.5256, 1.654, 0.9202), (0.7637, -1.654, 0.9202), (0.1191, -1.654, 0.9202), (-0.5256, -1.654, 0.9202), (1.526, 1.998, 0.1273), (-1.563, -1.505, -0.137), (-1.563, -0.9007, -0.137), (-1.563, -0.297, -0.137), (-1.563, 0.3068, -0.137), (-1.563, 0.9106, -0.137), (-1.563, 1.514, -0.137), (-1.17, -1.177, 0.9202), (-1.17, -0.7049, 0.9202), (-1.17, -0.2324, 0.9202), (-1.17, 0.2401, 0.9202), (-1.17, 0.7126, 0.9202), (-1.17, 1.185, 0.9202), (-1.17, -1.177, 1.072), (-1.17, -0.7049, 1.072), (-1.17, -0.2324, 1.072), (-1.17, 0.2401, 1.072), (-1.17, 0.7126, 1.072), (-1.17, 1.185, 1.072), (1.565, -1.505, -0.137), (1.565, -0.9007, -0.137), (1.565, -0.297, -0.137), (1.565, 0.3068, -0.137), (1.565, 0.9106, -0.137), (1.565, 1.514, -0.137), (-1.17, -1.177, 3.015), (-1.17, -0.7049, 3.015), (-1.17, -0.2324, 3.015), (-1.17, 0.2401, 3.015), (-1.17, 0.7126, 3.015), (-1.17, 1.185, 3.015), (0.7832, -1.505, -0.137), (0.7832, -0.9007, -0.137), (0.7832, -0.297, -0.137), (0.7832, 0.3068, -0.137), (0.7832, 0.9106, -0.137), (0.7832, 1.514, -0.137), (0.0013, -1.505, -0.137), (0.0013, -0.9007, -0.137), (0.0013, -0.297, -0.137), (0.0013, 0.3068, -0.137), (0.0013, 0.9106, -0.137), (0.0013, 1.514, -0.137), (-0.7806, -1.505, -0.137), (-0.7806, -0.9007, -0.137), (-0.7806, -0.297, -0.137), (-0.7806, 0.3068, -0.137), (-0.7806, 0.9106, -0.137), (-0.7806, 1.514, -0.137), (-1.268, -1.259, 0.6559), (-1.268, -0.7539, 0.6559), (-1.268, -0.2485, 0.6559), (-1.268, 0.2568, 0.6559), (-1.268, 0.7621, 0.6559), (-1.268, 1.267, 0.6559), (-1.366, -1.341, 0.3916), (-1.366, -0.8028, 0.3916), (-1.366, -0.2647, 0.3916), (-1.366, 0.2735, 0.3916), (-1.366, 0.8116, 0.3916), (-1.366, 1.35, 0.3916), (-1.464, -1.423, 0.1273), (-1.464, -0.8518, 0.1273), (-1.464, -0.2808, 0.1273), (-1.464, 0.2901, 0.1273), (-1.464, 0.8611, 0.1273), (-1.464, 1.432, 0.1273), (0.1198, 1.654, 1.072), (0.1198, 1.654, 3.015), (-0.5252, 1.654, 1.072), (-0.5252, 1.654, 3.015), (0.7657, 1.654, 1.072), (0.7657, 1.654, 3.015), (0.1203, -1.654, 1.072), (0.1203, -1.654, 3.015), (0.7563, -1.654, 1.072), (0.7563, -1.654, 3.015), (-0.5158, -1.654, 1.072), (-0.5158, -1.654, 3.015), (0.08716, 1.586, 3.015), (0.08716, -1.586, 3.015), (-1.103, 2.384e-07, 3.015), (1.277, -8.345e-07, 3.015), (0.08716, -2.98e-07, 3.015), (-0.5077, 1.586, 3.015), (-0.5077, -1.586, 3.015), (-1.103, 0.793, 3.015), (1.277, -0.793, 3.015), (0.682, 1.586, 3.015), (0.682, -1.586, 3.015), (-1.103, -0.793, 3.015), (1.277, 0.793, 3.015), (-0.5077, -2.98e-08, 3.015), (0.682, -5.662e-07, 3.015), (0.08716, -0.793, 3.015), (0.08716, 0.793, 3.015), (0.682, 0.793, 3.015), (0.682, -0.793, 3.015), (-0.5077, -0.793, 3.015), (-0.5077, 0.793, 3.015)], [], [(159, 103, 2, 117), (123, 6, 15, 129), (28, 11, 10, 29), (22, 110, 111, 112, 7, 14, 185, 183, 187, 24), (23, 5, 13, 25), (5, 61, 60, 59, 58, 57, 56, 4, 12, 13), (16, 17, 13, 12), (26, 16, 12, 24), (185, 14, 31, 186), (129, 15, 33, 141), (8, 9, 17, 16), (28, 8, 16, 26), (29, 10, 19, 27), (10, 11, 18, 19), (9, 29, 27, 17), (11, 28, 26, 18), (17, 27, 25, 13), (25, 27, 36, 32), (6, 115, 114, 113, 23, 25, 191, 189, 193, 15), (4, 22, 24, 12), (8, 28, 29, 9), (4, 49, 48, 47, 46, 45, 44, 0, 20, 116, 22), (1, 50, 51, 52, 53, 54, 55, 5, 23, 21), (0, 38, 39, 40, 41, 42, 43, 1, 21, 135, 136, 137, 138, 139, 140, 20), (27, 19, 37, 201, 196, 205, 36), (26, 24, 30, 34), (191, 25, 32, 192), (19, 18, 35, 202, 197, 206, 37), (18, 26, 34, 204, 195, 200, 35), (36, 205, 196, 201, 37, 206, 197, 202, 35, 200, 195, 204, 34, 30, 188, 184, 186, 31, 146, 145, 144, 143, 142, 141, 33, 194, 190, 192, 32), (42, 66, 72, 78, 84, 90, 96, 60, 61, 97, 91, 85, 79, 73, 67, 43), (0, 44, 45, 46, 47, 48, 49, 4, 56, 92, 86, 80, 74, 68, 62, 38), (38, 62, 68, 74, 80, 86, 92, 56, 57, 93, 87, 81, 75, 69, 63, 39), (39, 63, 69, 75, 81, 87, 93, 57, 58, 94, 88, 82, 76, 70, 64, 40), (41, 65, 71, 77, 83, 89, 95, 59, 60, 96, 90, 84, 78, 72, 66, 42), (97, 61, 5, 55, 54, 53, 52, 51, 50, 1, 43, 67, 73, 79, 85, 91), (40, 64, 70, 76, 82, 88, 94, 58, 59, 95, 89, 83, 77, 71, 65, 41), (110, 98, 99, 111), (111, 99, 100, 112), (112, 100, 3, 107, 108, 109, 7), (101, 113, 114, 102), (102, 114, 115, 103), (103, 115, 6, 106, 105, 104, 2), (135, 21, 101, 147), (147, 101, 102, 153), (153, 102, 103, 159), (22, 116, 20, 98, 110), (21, 23, 113, 101), (118, 117, 177, 171, 165, 123, 124, 166, 172, 178), (119, 118, 178, 172, 166, 124, 125, 167, 173, 179), (120, 119, 179, 173, 167, 125, 126, 168, 174, 180), (121, 120, 180, 174, 168, 126, 127, 169, 175, 181), (122, 121, 181, 175, 169, 127, 128, 170, 176, 182), (128, 7, 109, 108, 107, 3, 122, 182, 176, 170), (99, 158, 164, 100), (158, 157, 163, 164), (157, 156, 162, 163), (156, 155, 161, 162), (155, 154, 160, 161), (154, 153, 159, 160), (98, 152, 158, 99), (152, 151, 157, 158), (151, 150, 156, 157), (150, 149, 155, 156), (149, 148, 154, 155), (148, 147, 153, 154), (20, 140, 152, 98), (140, 139, 151, 152), (139, 138, 150, 151), (138, 137, 149, 150), (137, 136, 148, 149), (136, 135, 147, 148), (14, 134, 146, 31), (134, 133, 145, 146), (133, 132, 144, 145), (132, 131, 143, 144), (131, 130, 142, 143), (130, 129, 141, 142), (7, 128, 134, 14), (128, 127, 133, 134), (127, 126, 132, 133), (126, 125, 131, 132), (125, 124, 130, 131), (124, 123, 129, 130), (100, 164, 122, 3), (164, 163, 121, 122), (163, 162, 120, 121), (162, 161, 119, 120), (161, 160, 118, 119), (160, 159, 117, 118), (117, 2, 104, 105, 106, 6, 123, 165, 171, 177), (187, 183, 184, 188), (183, 185, 186, 184), (24, 187, 188, 30), (193, 189, 190, 194), (189, 191, 192, 190), (15, 193, 194, 33), (196, 210, 199, 211, 195, 200, 215, 208, 214, 201), (213, 209, 212, 204, 195, 211, 199, 210, 196, 205), (215, 200, 35, 202, 197, 206, 37, 201, 214, 208), (198, 207, 34, 204, 212, 209, 213, 205, 36, 203)])
me_cube.polygons.foreach_set('material_index', [0, 2, 3, 2, 2, 2, 2, 2, 1, 1, 3, 3, 3, 3, 3, 3, 2, 2, 2, 2, 0, 1, 1, 0, 3, 2, 0, 3, 3, 2, 1, 0, 1, 0, 0, 0, 1, 1, 0, 1, 1, 0, 1, 0, 0, 0, 0, 0, 0, 1, 0, 1, 0, 1, 0, 0, 0, 0, 0, 0, 0, 0, 0, 0, 0, 0, 0, 0, 0, 0, 0, 0, 1, 0, 1, 0, 1, 0, 2, 2, 2, 2, 2, 2, 0, 0, 0, 0, 0, 0, 1, 1, 0, 0, 0, 1, 1, 0, 1, 1, 0])
me_cube.materials.append(mat_whit)
me_cube.materials.append(mat_material_001)
me_cube.materials.append(mat_brn)
me_cube.materials.append(mat_gry)
me_cube.use_remesh_preserve_volume = False
me_cube.use_remesh_preserve_attributes = False
me_cube.use_mirror_vertex_groups = False
me_cube.update()

# ---- objects
ob_sign_2 = bpy.data.objects.new('SIGN 2', me_cube_002)
ob_sign = bpy.data.objects.new('SIGN', me_cube_001)
ob_stall = bpy.data.objects.new('STALL', me_cube)
ob_lamp = bpy.data.objects.new('Lamp', light_lamp)
ob_camera = bpy.data.objects.new('Camera', cam_camera)

# ---- transforms, parenting, visibility, modifiers, constraints
ob_sign_2.location = (0.2727, 0.1015, 3.255)
ob_sign_2.rotation_euler = (1.571, -4.371e-08, 1.571)
ob_sign_2.lineart.crease_threshold = 0.0
ob_sign.location = (-0.1905, 9.679, 1.862)
ob_sign.lineart.crease_threshold = 0.0
_vg = ob_sign.vertex_groups.new(name='Group')
ob_stall.location = (0.0, 0.0, 0.0)
ob_stall.lock_rotations_4d = False
ob_stall.empty_display_type = 'ARROWS'
ob_stall.lineart.crease_threshold = 0.0
ob_lamp.location = (4.076, 1.005, 5.904)
ob_lamp.rotation_euler = (0.6503, 0.05522, 1.866)
ob_lamp.lock_rotations_4d = False
ob_lamp.empty_display_type = 'ARROWS'
ob_lamp.color = (0.0, 0.0, 0.0, 0.0)
ob_lamp.lineart.crease_threshold = 0.0
ob_camera.location = (7.481, -6.508, 5.344)
ob_camera.rotation_euler = (1.109, 0.0, 0.8149)
ob_camera.lock_rotations_4d = False
ob_camera.empty_display_type = 'ARROWS'
ob_camera.color = (0.0, 0.0, 0.0, 0.0)
ob_camera.display_type = 'WIRE'
ob_camera.lineart.crease_threshold = 0.0

# ---- collection membership
col_collection_1.objects.link(ob_sign_2)
col_collection_1.objects.link(ob_sign)
col_collection_1.objects.link(ob_stall)
col_collection_1.objects.link(ob_lamp)
col_collection_1.objects.link(ob_camera)

# ---- scene / render settings (as saved in the file)
scene.camera = ob_camera
scene.frame_start = 1; scene.frame_end = 250; scene.frame_set(6)
scene.render.engine = 'BLENDER_EEVEE_NEXT'
scene.render.resolution_percentage = 50
scene.render.dither_intensity = 0.0
scene.cycles.use_denoising = False
scene.cycles.samples = 128
scene.cycles.sampling_pattern = 'TABULATED_SOBOL'
scene.cycles.use_adaptive_sampling = False
scene.cycles.use_light_tree = False
scene.cycles.blur_glossy = 0.0
scene.cycles.sample_clamp_indirect = 0.0
scene.view_settings.view_transform = 'Standard'
bpy.context.view_layer.update()
